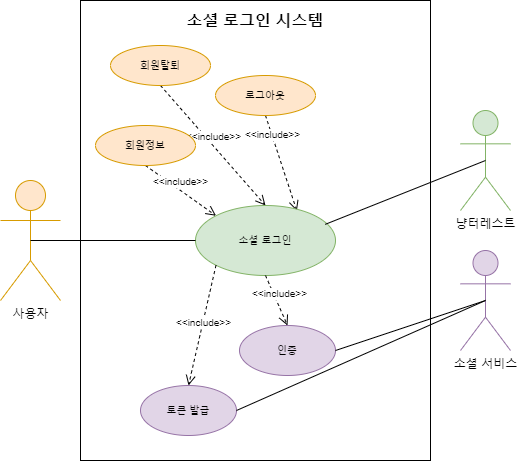

The diagram above was exported from draw.io. Its source (the exported page's mxGraphModel, read from the mxfile embedded in the PNG):
<mxGraphModel dx="1038" dy="532" grid="1" gridSize="10" guides="1" tooltips="1" connect="1" arrows="1" fold="1" page="1" pageScale="1" pageWidth="827" pageHeight="1169" math="0" shadow="0">
  <root>
    <mxCell id="0" />
    <mxCell id="1" parent="0" />
    <mxCell id="lHtVQnEw0Fj_UJaXk8cy-2" value="" style="html=1;" vertex="1" parent="1">
      <mxGeometry x="230" y="220" width="350" height="460" as="geometry" />
    </mxCell>
    <mxCell id="lHtVQnEw0Fj_UJaXk8cy-5" value="사용자" style="shape=umlActor;verticalLabelPosition=bottom;verticalAlign=top;html=1;fillColor=#ffe6cc;strokeColor=#d79b00;" vertex="1" parent="1">
      <mxGeometry x="150" y="400" width="60" height="120" as="geometry" />
    </mxCell>
    <mxCell id="lHtVQnEw0Fj_UJaXk8cy-7" value="냥터레스트" style="shape=umlActor;verticalLabelPosition=bottom;verticalAlign=top;html=1;fillColor=#d5e8d4;strokeColor=#82b366;" vertex="1" parent="1">
      <mxGeometry x="610" y="330" width="50" height="100" as="geometry" />
    </mxCell>
    <mxCell id="lHtVQnEw0Fj_UJaXk8cy-8" value="소셜 서비스" style="shape=umlActor;verticalLabelPosition=bottom;verticalAlign=top;html=1;fillColor=#e1d5e7;strokeColor=#9673a6;" vertex="1" parent="1">
      <mxGeometry x="610" y="470" width="50" height="100" as="geometry" />
    </mxCell>
    <mxCell id="lHtVQnEw0Fj_UJaXk8cy-15" value="&amp;lt;&amp;lt;include&amp;gt;&amp;gt;" style="html=1;verticalAlign=bottom;endArrow=open;dashed=1;endSize=8;fontSize=8;entryX=0.5;entryY=0;entryDx=0;entryDy=0;exitX=0.5;exitY=1;exitDx=0;exitDy=0;" edge="1" parent="1" source="lHtVQnEw0Fj_UJaXk8cy-36" target="lHtVQnEw0Fj_UJaXk8cy-19">
      <mxGeometry relative="1" as="geometry">
        <mxPoint x="390" y="365" as="sourcePoint" />
        <mxPoint x="400" y="375" as="targetPoint" />
      </mxGeometry>
    </mxCell>
    <mxCell id="lHtVQnEw0Fj_UJaXk8cy-17" value="&amp;lt;&amp;lt;include&amp;gt;&amp;gt;" style="html=1;verticalAlign=bottom;endArrow=open;dashed=1;endSize=8;fontSize=8;exitX=0.5;exitY=1;exitDx=0;exitDy=0;entryX=0.724;entryY=0.077;entryDx=0;entryDy=0;entryPerimeter=0;" edge="1" parent="1" source="lHtVQnEw0Fj_UJaXk8cy-37" target="lHtVQnEw0Fj_UJaXk8cy-19">
      <mxGeometry x="-0.4262" y="-2" relative="1" as="geometry">
        <mxPoint x="458" y="345" as="sourcePoint" />
        <mxPoint x="372.6776695296637" y="357.6776695296637" as="targetPoint" />
        <mxPoint as="offset" />
      </mxGeometry>
    </mxCell>
    <mxCell id="lHtVQnEw0Fj_UJaXk8cy-19" value="소셜 로그인" style="ellipse;whiteSpace=wrap;html=1;fontSize=8;fillColor=#d5e8d4;strokeColor=#82b366;" vertex="1" parent="1">
      <mxGeometry x="345" y="425" width="140" height="70" as="geometry" />
    </mxCell>
    <mxCell id="lHtVQnEw0Fj_UJaXk8cy-20" value="&amp;lt;&amp;lt;include&amp;gt;&amp;gt;" style="html=1;verticalAlign=bottom;endArrow=open;dashed=1;endSize=8;fontSize=8;entryX=0;entryY=0;entryDx=0;entryDy=0;" edge="1" parent="1" target="lHtVQnEw0Fj_UJaXk8cy-19">
      <mxGeometry relative="1" as="geometry">
        <mxPoint x="295" y="385" as="sourcePoint" />
        <mxPoint x="415" y="365" as="targetPoint" />
      </mxGeometry>
    </mxCell>
    <mxCell id="lHtVQnEw0Fj_UJaXk8cy-24" value="" style="endArrow=none;html=1;fontSize=8;exitX=0.5;exitY=0.5;exitDx=0;exitDy=0;exitPerimeter=0;entryX=0;entryY=0.5;entryDx=0;entryDy=0;" edge="1" parent="1" source="lHtVQnEw0Fj_UJaXk8cy-5" target="lHtVQnEw0Fj_UJaXk8cy-19">
      <mxGeometry width="50" height="50" relative="1" as="geometry">
        <mxPoint x="420" y="390" as="sourcePoint" />
        <mxPoint x="470" y="340" as="targetPoint" />
      </mxGeometry>
    </mxCell>
    <mxCell id="lHtVQnEw0Fj_UJaXk8cy-25" value="" style="endArrow=none;html=1;fontSize=8;entryX=0.5;entryY=0.5;entryDx=0;entryDy=0;entryPerimeter=0;exitX=0.927;exitY=0.269;exitDx=0;exitDy=0;exitPerimeter=0;" edge="1" parent="1" source="lHtVQnEw0Fj_UJaXk8cy-19" target="lHtVQnEw0Fj_UJaXk8cy-7">
      <mxGeometry width="50" height="50" relative="1" as="geometry">
        <mxPoint x="480" y="430" as="sourcePoint" />
        <mxPoint x="530" y="380" as="targetPoint" />
      </mxGeometry>
    </mxCell>
    <mxCell id="lHtVQnEw0Fj_UJaXk8cy-26" value="인증" style="ellipse;whiteSpace=wrap;html=1;fontSize=8;fillColor=#e1d5e7;strokeColor=#9673a6;" vertex="1" parent="1">
      <mxGeometry x="389" y="545" width="96" height="50" as="geometry" />
    </mxCell>
    <mxCell id="lHtVQnEw0Fj_UJaXk8cy-27" value="토큰 발급" style="ellipse;whiteSpace=wrap;html=1;fontSize=8;fillColor=#e1d5e7;strokeColor=#9673a6;" vertex="1" parent="1">
      <mxGeometry x="290" y="605" width="96" height="50" as="geometry" />
    </mxCell>
    <mxCell id="lHtVQnEw0Fj_UJaXk8cy-28" value="" style="endArrow=none;html=1;fontSize=8;entryX=0.5;entryY=0.5;entryDx=0;entryDy=0;entryPerimeter=0;exitX=1;exitY=0.5;exitDx=0;exitDy=0;" edge="1" parent="1" source="lHtVQnEw0Fj_UJaXk8cy-26" target="lHtVQnEw0Fj_UJaXk8cy-8">
      <mxGeometry width="50" height="50" relative="1" as="geometry">
        <mxPoint x="420" y="490" as="sourcePoint" />
        <mxPoint x="470" y="440" as="targetPoint" />
      </mxGeometry>
    </mxCell>
    <mxCell id="lHtVQnEw0Fj_UJaXk8cy-29" value="" style="endArrow=none;html=1;fontSize=8;entryX=0.5;entryY=0.5;entryDx=0;entryDy=0;entryPerimeter=0;exitX=1;exitY=0.5;exitDx=0;exitDy=0;" edge="1" parent="1" source="lHtVQnEw0Fj_UJaXk8cy-27" target="lHtVQnEw0Fj_UJaXk8cy-8">
      <mxGeometry width="50" height="50" relative="1" as="geometry">
        <mxPoint x="516" y="555" as="sourcePoint" />
        <mxPoint x="570" y="580" as="targetPoint" />
      </mxGeometry>
    </mxCell>
    <mxCell id="lHtVQnEw0Fj_UJaXk8cy-30" value="&amp;lt;&amp;lt;include&amp;gt;&amp;gt;" style="html=1;verticalAlign=bottom;endArrow=open;dashed=1;endSize=8;fontSize=8;exitX=0.5;exitY=1;exitDx=0;exitDy=0;entryX=0.5;entryY=0;entryDx=0;entryDy=0;" edge="1" parent="1" source="lHtVQnEw0Fj_UJaXk8cy-19" target="lHtVQnEw0Fj_UJaXk8cy-26">
      <mxGeometry x="0.0873" y="2" relative="1" as="geometry">
        <mxPoint x="480" y="475" as="sourcePoint" />
        <mxPoint x="670" y="475" as="targetPoint" />
        <mxPoint as="offset" />
      </mxGeometry>
    </mxCell>
    <mxCell id="lHtVQnEw0Fj_UJaXk8cy-32" value="&amp;lt;&amp;lt;include&amp;gt;&amp;gt;" style="html=1;verticalAlign=bottom;endArrow=open;dashed=1;endSize=8;fontSize=8;exitX=0;exitY=1;exitDx=0;exitDy=0;entryX=0.5;entryY=0;entryDx=0;entryDy=0;" edge="1" parent="1" source="lHtVQnEw0Fj_UJaXk8cy-19" target="lHtVQnEw0Fj_UJaXk8cy-27">
      <mxGeometry x="0.0873" y="2" relative="1" as="geometry">
        <mxPoint x="425" y="505" as="sourcePoint" />
        <mxPoint x="447" y="555" as="targetPoint" />
        <mxPoint as="offset" />
      </mxGeometry>
    </mxCell>
    <mxCell id="lHtVQnEw0Fj_UJaXk8cy-35" value="회원정보" style="ellipse;whiteSpace=wrap;html=1;fontSize=8;fillColor=#ffe6cc;strokeColor=#d79b00;" vertex="1" parent="1">
      <mxGeometry x="245" y="345" width="100" height="40" as="geometry" />
    </mxCell>
    <mxCell id="lHtVQnEw0Fj_UJaXk8cy-36" value="회원탈퇴" style="ellipse;whiteSpace=wrap;html=1;fontSize=8;fillColor=#ffe6cc;strokeColor=#d79b00;" vertex="1" parent="1">
      <mxGeometry x="260" y="265" width="100" height="40" as="geometry" />
    </mxCell>
    <mxCell id="lHtVQnEw0Fj_UJaXk8cy-37" value="로그아웃" style="ellipse;whiteSpace=wrap;html=1;fontSize=8;fillColor=#ffe6cc;strokeColor=#d79b00;" vertex="1" parent="1">
      <mxGeometry x="365" y="295" width="100" height="40" as="geometry" />
    </mxCell>
    <mxCell id="lHtVQnEw0Fj_UJaXk8cy-38" value="소셜 로그인 시스템" style="text;html=1;strokeColor=none;fillColor=none;align=center;verticalAlign=middle;whiteSpace=wrap;rounded=0;fontSize=16;fontStyle=1" vertex="1" parent="1">
      <mxGeometry x="310" y="230" width="190" height="20" as="geometry" />
    </mxCell>
  </root>
</mxGraphModel>